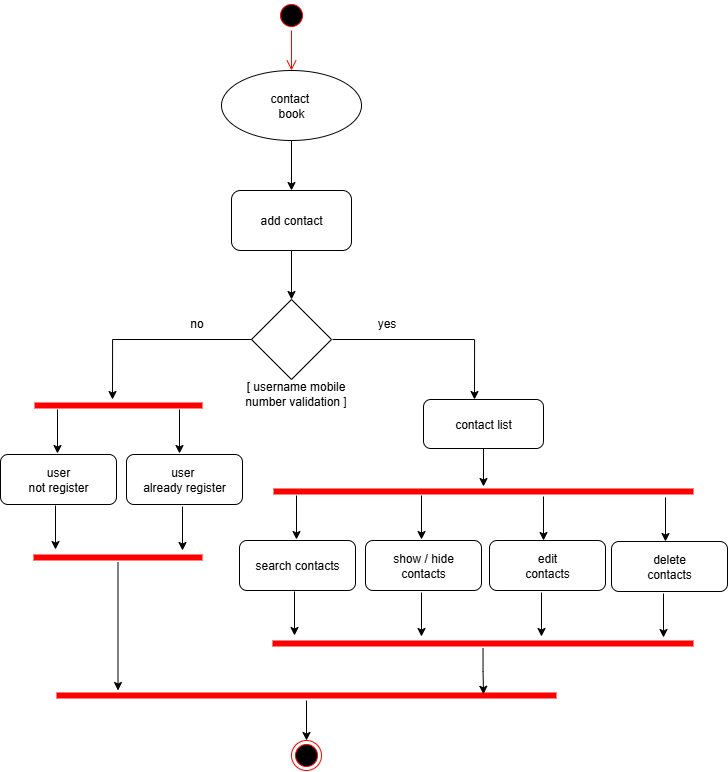

The diagram above was exported from draw.io. Its source (the exported page's mxGraphModel, read from the mxfile embedded in the PNG):
<mxGraphModel dx="1603" dy="865" grid="0" gridSize="10" guides="1" tooltips="1" connect="1" arrows="1" fold="1" page="1" pageScale="1" pageWidth="827" pageHeight="1169" math="0" shadow="0">
  <root>
    <mxCell id="0" />
    <mxCell id="1" parent="0" />
    <mxCell id="eHzCFzV6DJcl9XnR7-av-1" value="" style="ellipse;html=1;shape=startState;fillColor=#000000;strokeColor=#ff0000;" vertex="1" parent="1">
      <mxGeometry x="312" y="60" width="30" height="30" as="geometry" />
    </mxCell>
    <mxCell id="eHzCFzV6DJcl9XnR7-av-2" value="" style="edgeStyle=orthogonalEdgeStyle;html=1;verticalAlign=bottom;endArrow=open;endSize=8;strokeColor=#ff0000;rounded=0;" edge="1" source="eHzCFzV6DJcl9XnR7-av-1" parent="1">
      <mxGeometry relative="1" as="geometry">
        <mxPoint x="327" y="130" as="targetPoint" />
      </mxGeometry>
    </mxCell>
    <mxCell id="eHzCFzV6DJcl9XnR7-av-5" value="" style="edgeStyle=orthogonalEdgeStyle;rounded=0;orthogonalLoop=1;jettySize=auto;html=1;" edge="1" parent="1" source="eHzCFzV6DJcl9XnR7-av-3" target="eHzCFzV6DJcl9XnR7-av-4">
      <mxGeometry relative="1" as="geometry" />
    </mxCell>
    <mxCell id="eHzCFzV6DJcl9XnR7-av-3" value="contact&amp;nbsp;&lt;div&gt;book&lt;/div&gt;" style="ellipse;whiteSpace=wrap;html=1;" vertex="1" parent="1">
      <mxGeometry x="257" y="130" width="140" height="70" as="geometry" />
    </mxCell>
    <mxCell id="eHzCFzV6DJcl9XnR7-av-9" value="" style="edgeStyle=orthogonalEdgeStyle;rounded=0;orthogonalLoop=1;jettySize=auto;html=1;" edge="1" parent="1" source="eHzCFzV6DJcl9XnR7-av-4" target="eHzCFzV6DJcl9XnR7-av-8">
      <mxGeometry relative="1" as="geometry" />
    </mxCell>
    <mxCell id="eHzCFzV6DJcl9XnR7-av-4" value="add contact" style="rounded=1;whiteSpace=wrap;html=1;" vertex="1" parent="1">
      <mxGeometry x="267" y="250" width="120" height="60" as="geometry" />
    </mxCell>
    <mxCell id="eHzCFzV6DJcl9XnR7-av-6" value="" style="edgeStyle=orthogonalEdgeStyle;rounded=0;orthogonalLoop=1;jettySize=auto;html=1;" edge="1" parent="1">
      <mxGeometry relative="1" as="geometry">
        <mxPoint x="510" y="459" as="targetPoint" />
        <mxPoint x="368" y="399" as="sourcePoint" />
      </mxGeometry>
    </mxCell>
    <mxCell id="eHzCFzV6DJcl9XnR7-av-7" value="" style="edgeStyle=orthogonalEdgeStyle;rounded=0;orthogonalLoop=1;jettySize=auto;html=1;" edge="1" parent="1">
      <mxGeometry relative="1" as="geometry">
        <mxPoint x="148" y="459" as="targetPoint" />
        <mxPoint x="288" y="399" as="sourcePoint" />
      </mxGeometry>
    </mxCell>
    <mxCell id="eHzCFzV6DJcl9XnR7-av-8" value="" style="rhombus;whiteSpace=wrap;html=1;" vertex="1" parent="1">
      <mxGeometry x="287" y="359" width="80" height="80" as="geometry" />
    </mxCell>
    <mxCell id="eHzCFzV6DJcl9XnR7-av-10" value="user&lt;div&gt;not register&lt;/div&gt;" style="rounded=1;whiteSpace=wrap;html=1;" vertex="1" parent="1">
      <mxGeometry x="36" y="514" width="116" height="50" as="geometry" />
    </mxCell>
    <mxCell id="eHzCFzV6DJcl9XnR7-av-11" value="user&amp;nbsp;&lt;div&gt;already register&lt;/div&gt;" style="rounded=1;whiteSpace=wrap;html=1;" vertex="1" parent="1">
      <mxGeometry x="162" y="514" width="116" height="50" as="geometry" />
    </mxCell>
    <mxCell id="eHzCFzV6DJcl9XnR7-av-12" value="" style="shape=line;html=1;strokeWidth=6;strokeColor=#ff0000;" vertex="1" parent="1">
      <mxGeometry x="70" y="460" width="168" height="10" as="geometry" />
    </mxCell>
    <mxCell id="eHzCFzV6DJcl9XnR7-av-13" value="" style="edgeStyle=orthogonalEdgeStyle;rounded=0;orthogonalLoop=1;jettySize=auto;html=1;" edge="1" parent="1">
      <mxGeometry relative="1" as="geometry">
        <mxPoint x="93" y="469" as="sourcePoint" />
        <mxPoint x="93" y="513" as="targetPoint" />
      </mxGeometry>
    </mxCell>
    <mxCell id="eHzCFzV6DJcl9XnR7-av-14" value="" style="edgeStyle=orthogonalEdgeStyle;rounded=0;orthogonalLoop=1;jettySize=auto;html=1;" edge="1" parent="1">
      <mxGeometry relative="1" as="geometry">
        <mxPoint x="218" y="566" as="sourcePoint" />
        <mxPoint x="218" y="610" as="targetPoint" />
      </mxGeometry>
    </mxCell>
    <mxCell id="eHzCFzV6DJcl9XnR7-av-15" value="" style="edgeStyle=orthogonalEdgeStyle;rounded=0;orthogonalLoop=1;jettySize=auto;html=1;" edge="1" parent="1">
      <mxGeometry relative="1" as="geometry">
        <mxPoint x="91" y="565" as="sourcePoint" />
        <mxPoint x="91" y="609" as="targetPoint" />
      </mxGeometry>
    </mxCell>
    <mxCell id="eHzCFzV6DJcl9XnR7-av-16" value="" style="shape=line;html=1;strokeWidth=6;strokeColor=#ff0000;" vertex="1" parent="1">
      <mxGeometry x="69" y="612" width="169" height="10" as="geometry" />
    </mxCell>
    <mxCell id="eHzCFzV6DJcl9XnR7-av-17" value="" style="edgeStyle=orthogonalEdgeStyle;rounded=0;orthogonalLoop=1;jettySize=auto;html=1;" edge="1" parent="1">
      <mxGeometry relative="1" as="geometry">
        <mxPoint x="215" y="469" as="sourcePoint" />
        <mxPoint x="215" y="513" as="targetPoint" />
      </mxGeometry>
    </mxCell>
    <mxCell id="eHzCFzV6DJcl9XnR7-av-48" value="" style="edgeStyle=orthogonalEdgeStyle;rounded=0;orthogonalLoop=1;jettySize=auto;html=1;" edge="1" parent="1" source="eHzCFzV6DJcl9XnR7-av-18" target="eHzCFzV6DJcl9XnR7-av-24">
      <mxGeometry relative="1" as="geometry" />
    </mxCell>
    <mxCell id="eHzCFzV6DJcl9XnR7-av-18" value="contact list" style="rounded=1;whiteSpace=wrap;html=1;" vertex="1" parent="1">
      <mxGeometry x="459" y="459" width="120" height="49" as="geometry" />
    </mxCell>
    <mxCell id="eHzCFzV6DJcl9XnR7-av-20" value="search contacts" style="rounded=1;whiteSpace=wrap;html=1;" vertex="1" parent="1">
      <mxGeometry x="275" y="600" width="116" height="50" as="geometry" />
    </mxCell>
    <mxCell id="eHzCFzV6DJcl9XnR7-av-21" value="show / hide&lt;div&gt;contacts&lt;/div&gt;" style="rounded=1;whiteSpace=wrap;html=1;" vertex="1" parent="1">
      <mxGeometry x="401" y="600" width="116" height="50" as="geometry" />
    </mxCell>
    <mxCell id="eHzCFzV6DJcl9XnR7-av-22" value="edit&lt;div&gt;contacts&lt;/div&gt;" style="rounded=1;whiteSpace=wrap;html=1;" vertex="1" parent="1">
      <mxGeometry x="525" y="600" width="116" height="50" as="geometry" />
    </mxCell>
    <mxCell id="eHzCFzV6DJcl9XnR7-av-24" value="" style="shape=line;html=1;strokeWidth=6;strokeColor=#ff0000;" vertex="1" parent="1">
      <mxGeometry x="309" y="546" width="420" height="10" as="geometry" />
    </mxCell>
    <mxCell id="eHzCFzV6DJcl9XnR7-av-25" value="" style="edgeStyle=orthogonalEdgeStyle;rounded=0;orthogonalLoop=1;jettySize=auto;html=1;" edge="1" parent="1">
      <mxGeometry relative="1" as="geometry">
        <mxPoint x="579" y="556" as="sourcePoint" />
        <mxPoint x="579" y="600" as="targetPoint" />
      </mxGeometry>
    </mxCell>
    <mxCell id="eHzCFzV6DJcl9XnR7-av-26" value="" style="edgeStyle=orthogonalEdgeStyle;rounded=0;orthogonalLoop=1;jettySize=auto;html=1;" edge="1" parent="1">
      <mxGeometry relative="1" as="geometry">
        <mxPoint x="332" y="555" as="sourcePoint" />
        <mxPoint x="332" y="599" as="targetPoint" />
      </mxGeometry>
    </mxCell>
    <mxCell id="eHzCFzV6DJcl9XnR7-av-27" value="" style="edgeStyle=orthogonalEdgeStyle;rounded=0;orthogonalLoop=1;jettySize=auto;html=1;" edge="1" parent="1">
      <mxGeometry relative="1" as="geometry">
        <mxPoint x="457" y="652" as="sourcePoint" />
        <mxPoint x="457" y="696" as="targetPoint" />
      </mxGeometry>
    </mxCell>
    <mxCell id="eHzCFzV6DJcl9XnR7-av-28" value="" style="edgeStyle=orthogonalEdgeStyle;rounded=0;orthogonalLoop=1;jettySize=auto;html=1;" edge="1" parent="1">
      <mxGeometry relative="1" as="geometry">
        <mxPoint x="577" y="652" as="sourcePoint" />
        <mxPoint x="577" y="696" as="targetPoint" />
      </mxGeometry>
    </mxCell>
    <mxCell id="eHzCFzV6DJcl9XnR7-av-29" value="" style="edgeStyle=orthogonalEdgeStyle;rounded=0;orthogonalLoop=1;jettySize=auto;html=1;" edge="1" parent="1">
      <mxGeometry relative="1" as="geometry">
        <mxPoint x="330" y="651" as="sourcePoint" />
        <mxPoint x="330" y="695" as="targetPoint" />
      </mxGeometry>
    </mxCell>
    <mxCell id="eHzCFzV6DJcl9XnR7-av-30" value="" style="shape=line;html=1;strokeWidth=6;strokeColor=#ff0000;" vertex="1" parent="1">
      <mxGeometry x="308" y="698" width="421" height="10" as="geometry" />
    </mxCell>
    <mxCell id="eHzCFzV6DJcl9XnR7-av-33" value="" style="edgeStyle=orthogonalEdgeStyle;rounded=0;orthogonalLoop=1;jettySize=auto;html=1;" edge="1" parent="1" source="eHzCFzV6DJcl9XnR7-av-31" target="eHzCFzV6DJcl9XnR7-av-32">
      <mxGeometry relative="1" as="geometry" />
    </mxCell>
    <mxCell id="eHzCFzV6DJcl9XnR7-av-31" value="" style="shape=line;html=1;strokeWidth=6;strokeColor=#ff0000;" vertex="1" parent="1">
      <mxGeometry x="92" y="750" width="500" height="10" as="geometry" />
    </mxCell>
    <mxCell id="eHzCFzV6DJcl9XnR7-av-32" value="" style="ellipse;html=1;shape=endState;fillColor=#000000;strokeColor=#ff0000;" vertex="1" parent="1">
      <mxGeometry x="327" y="800" width="30" height="30" as="geometry" />
    </mxCell>
    <mxCell id="eHzCFzV6DJcl9XnR7-av-35" style="edgeStyle=orthogonalEdgeStyle;rounded=0;orthogonalLoop=1;jettySize=auto;html=1;entryX=0.123;entryY=0;entryDx=0;entryDy=0;entryPerimeter=0;" edge="1" parent="1" source="eHzCFzV6DJcl9XnR7-av-16" target="eHzCFzV6DJcl9XnR7-av-31">
      <mxGeometry relative="1" as="geometry" />
    </mxCell>
    <mxCell id="eHzCFzV6DJcl9XnR7-av-36" value="no" style="text;html=1;align=center;verticalAlign=middle;resizable=0;points=[];autosize=1;strokeColor=none;fillColor=none;" vertex="1" parent="1">
      <mxGeometry x="212" y="368" width="40" height="30" as="geometry" />
    </mxCell>
    <mxCell id="eHzCFzV6DJcl9XnR7-av-37" value="yes" style="text;html=1;align=center;verticalAlign=middle;resizable=0;points=[];autosize=1;strokeColor=none;fillColor=none;" vertex="1" parent="1">
      <mxGeometry x="402" y="368" width="40" height="30" as="geometry" />
    </mxCell>
    <mxCell id="eHzCFzV6DJcl9XnR7-av-38" value="[ username mobile&lt;div&gt;number validation ]&lt;/div&gt;" style="text;html=1;align=center;verticalAlign=middle;resizable=0;points=[];autosize=1;strokeColor=none;fillColor=none;" vertex="1" parent="1">
      <mxGeometry x="271" y="433" width="120" height="40" as="geometry" />
    </mxCell>
    <mxCell id="eHzCFzV6DJcl9XnR7-av-44" value="delete&lt;div&gt;contacts&lt;/div&gt;" style="rounded=1;whiteSpace=wrap;html=1;" vertex="1" parent="1">
      <mxGeometry x="647" y="601" width="116" height="50" as="geometry" />
    </mxCell>
    <mxCell id="eHzCFzV6DJcl9XnR7-av-45" value="" style="edgeStyle=orthogonalEdgeStyle;rounded=0;orthogonalLoop=1;jettySize=auto;html=1;" edge="1" parent="1">
      <mxGeometry relative="1" as="geometry">
        <mxPoint x="701" y="557" as="sourcePoint" />
        <mxPoint x="701" y="601" as="targetPoint" />
      </mxGeometry>
    </mxCell>
    <mxCell id="eHzCFzV6DJcl9XnR7-av-46" value="" style="edgeStyle=orthogonalEdgeStyle;rounded=0;orthogonalLoop=1;jettySize=auto;html=1;" edge="1" parent="1">
      <mxGeometry relative="1" as="geometry">
        <mxPoint x="699" y="653" as="sourcePoint" />
        <mxPoint x="699" y="697" as="targetPoint" />
      </mxGeometry>
    </mxCell>
    <mxCell id="eHzCFzV6DJcl9XnR7-av-47" value="" style="edgeStyle=orthogonalEdgeStyle;rounded=0;orthogonalLoop=1;jettySize=auto;html=1;" edge="1" parent="1">
      <mxGeometry relative="1" as="geometry">
        <mxPoint x="457" y="555" as="sourcePoint" />
        <mxPoint x="457" y="599" as="targetPoint" />
      </mxGeometry>
    </mxCell>
    <mxCell id="eHzCFzV6DJcl9XnR7-av-49" style="edgeStyle=orthogonalEdgeStyle;rounded=0;orthogonalLoop=1;jettySize=auto;html=1;entryX=0.854;entryY=0.38;entryDx=0;entryDy=0;entryPerimeter=0;" edge="1" parent="1" source="eHzCFzV6DJcl9XnR7-av-30" target="eHzCFzV6DJcl9XnR7-av-31">
      <mxGeometry relative="1" as="geometry" />
    </mxCell>
  </root>
</mxGraphModel>